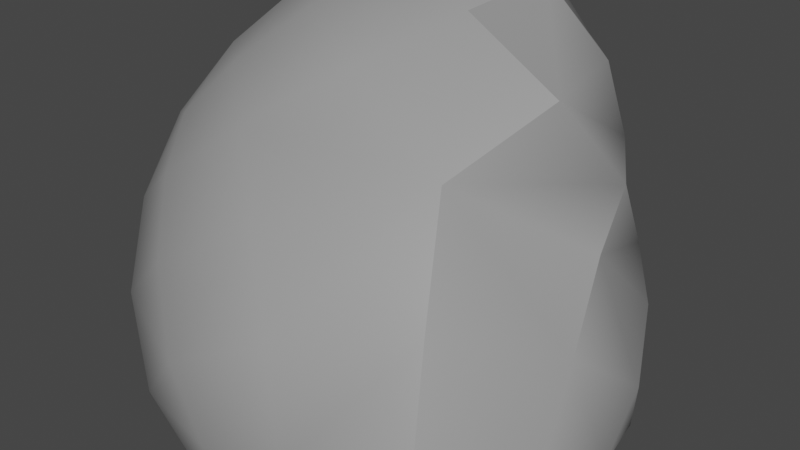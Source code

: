 # Source: asteroidChunk2.blend  (saved by Blender 4.3.34; exported with 4.5.12 LTS)
import bpy
from mathutils import Matrix  # noqa: F401  (used for matrix-valued properties, if any)

bpy.ops.wm.read_factory_settings(use_empty=True)
scene = bpy.context.scene
scene.name = 'Scene'

# ---- collections
col_collection = bpy.data.collections.new('Collection'); scene.collection.children.link(col_collection)

# ---- materials (node trees are filled in below, after node groups)
mat_material_001 = bpy.data.materials.new('Material.001')
mat_material_001.use_transparent_shadow = False

# ---- node groups
ng_auto_smooth = bpy.data.node_groups.new('Auto Smooth', 'GeometryNodeTree')
_s = ng_auto_smooth.interface.new_socket(name='Geometry', in_out='OUTPUT', socket_type='NodeSocketGeometry')
_s = ng_auto_smooth.interface.new_socket(name='Geometry', in_out='INPUT', socket_type='NodeSocketGeometry')
_s = ng_auto_smooth.interface.new_socket(name='Angle', in_out='INPUT', socket_type='NodeSocketFloat')
_s.subtype = 'ANGLE'
_s.min_value = 0.0
_s.max_value = 3.142
ng_auto_smooth.is_modifier = True
_N = ng_auto_smooth.nodes; _L = ng_auto_smooth.links
n0 = _N.new('NodeGroupOutput'); n0.name = 'Group Output'; n0.location = (480, -100)
n1 = _N.new('NodeGroupInput'); n1.name = 'Group Input'; n1.location = (-420, -300)
n2 = _N.new('NodeGroupInput'); n2.name = 'Group Input.001'; n2.location = (-60, -100)
n3 = _N.new('GeometryNodeSetShadeSmooth'); n3.name = 'Set Shade Smooth'; n3.location = (120, -100)
n3.domain = 'EDGE'
n4 = _N.new('GeometryNodeSetShadeSmooth'); n4.name = 'Set Shade Smooth.001'; n4.location = (300, -100)
n5 = _N.new('GeometryNodeInputMeshEdgeAngle'); n5.name = 'Edge Angle'; n5.location = (-420, -220)
n6 = _N.new('GeometryNodeInputEdgeSmooth'); n6.name = 'Is Edge Smooth'; n6.location = (-60, -160)
n7 = _N.new('GeometryNodeInputShadeSmooth'); n7.name = 'Is Face Smooth'; n7.location = (-240, -340)
n8 = _N.new('FunctionNodeBooleanMath'); n8.name = 'Boolean Math'; n8.location = (-60, -220)
n9 = _N.new('FunctionNodeCompare'); n9.name = 'Compare'; n9.location = (-240, -180)
n9.operation = 'LESS_EQUAL'
_L.new(n5.outputs[0], n9.inputs[0])
_L.new(n4.outputs[0], n0.inputs[0])
_L.new(n1.outputs[1], n9.inputs[1])
_L.new(n9.outputs[0], n8.inputs[0])
_L.new(n7.outputs[0], n8.inputs[1])
_L.new(n2.outputs[0], n3.inputs[0])
_L.new(n6.outputs[0], n3.inputs[1])
_L.new(n3.outputs[0], n4.inputs[0])
_L.new(n8.outputs[0], n3.inputs[2])
n0.is_active_output = True

# ---- material node trees
mat_material_001.use_nodes = True; mat_material_001.node_tree.nodes.clear()
_N = mat_material_001.node_tree.nodes; _L = mat_material_001.node_tree.links
n0 = _N.new('ShaderNodeBsdfPrincipled'); n0.name = 'Principled BSDF'; n0.location = (10, 300)
n0.distribution = 'GGX'
n0.subsurface_method = 'BURLEY'
n0.inputs[0].default_value = (0.3343, 0.3343, 0.3343, 1.0)
n0.inputs[3].default_value = 1.45
n0.inputs[27].default_value = (0.0, 0.0, 0.0, 1.0)
n0.inputs[28].default_value = 1.0
n1 = _N.new('ShaderNodeOutputMaterial'); n1.name = 'Material Output'; n1.location = (300, 300)
_L.new(n0.outputs[0], n1.inputs[0])
n1.is_active_output = True

# ---- world
world_world = bpy.data.worlds.new('World'); scene.world = world_world
world_world.use_nodes = True; world_world.node_tree.nodes.clear()
_N = world_world.node_tree.nodes; _L = world_world.node_tree.links
n0 = _N.new('ShaderNodeOutputWorld'); n0.name = 'World Output'; n0.location = (300, 300)
n1 = _N.new('ShaderNodeBackground'); n1.name = 'Background'; n1.location = (10, 300)
n1.inputs[0].default_value = (0.05088, 0.05088, 0.05088, 1.0)
_L.new(n1.outputs[0], n0.inputs[0])
n0.is_active_output = True
world_world.color = (0.05088, 0.05088, 0.05088)
world_world.use_sun_shadow = False
world_world.sun_shadow_jitter_overblur = 0.0

# ---- meshes
me_rock = bpy.data.meshes.new('rock')
me_rock.from_pydata([(-2.226, -1.243, -1.579), (-1.73, 1.614, -1.47), (-1.714, 1.627, 1.235), (1.595, -1.585, 1.487), (0.9979, 1.595, 1.592), (1.327, 1.688, -1.692), (1.579, -1.389, -1.5)], [], [(0, 3, 2), (0, 6, 3), (0, 1, 5, 6), (2, 3, 4), (5, 3, 6), (1, 4, 3, 5), (0, 2, 4, 1)])
me_rock.polygons.foreach_set('use_smooth', [True] * 7)
me_rock.materials.append(mat_material_001)
me_rock.use_remesh_fix_poles = True
me_rock.use_remesh_preserve_attributes = False
me_rock.use_mirror_vertex_groups = False
me_rock.update()

# ---- objects
ob_rock = bpy.data.objects.new('rock', me_rock)

# ---- transforms, parenting, visibility, modifiers, constraints
ob_rock.location = (0.0, -1.49e-08, 0.0)
ob_rock.scale = (0.5973, 0.6038, 0.548)
ob_rock.lineart.crease_threshold = 0.0
_m = ob_rock.modifiers.new('Subsurf', 'SUBSURF')
_m.uv_smooth = 'PRESERVE_CORNERS'
_m.render_levels = 1
_m = ob_rock.modifiers.new('Subsurf.001', 'SUBSURF')
_m.uv_smooth = 'PRESERVE_CORNERS'
_m.render_levels = 1
_m = ob_rock.modifiers.new('Displace', 'DISPLACE')
_m.mid_level = 0.0
_m.strength = 0.0006618
_m = ob_rock.modifiers.new('Displace.001', 'DISPLACE')
_m.mid_level = 0.0
_m.strength = 0.5452
_m = ob_rock.modifiers.new('Displace.002', 'DISPLACE')
_m.strength = 0.009751
_m = ob_rock.modifiers.new('Displace.003', 'DISPLACE')
_m.strength = 0.003859
_m = ob_rock.modifiers.new('Auto Smooth', 'NODES')
_m.node_group = ng_auto_smooth
_gi = [s.identifier for s in ng_auto_smooth.interface.items_tree if s.item_type == 'SOCKET' and s.in_out == 'INPUT']
_m[_gi[1]] = 0.5236  # Angle

# ---- collection membership
col_collection.objects.link(ob_rock)

# ---- scene / render settings (as saved in the file)
scene.frame_start = 1; scene.frame_end = 250; scene.frame_set(1)
scene.render.engine = 'BLENDER_EEVEE_NEXT'
scene.cycles.use_denoising = False
scene.cycles.samples = 128
scene.cycles.sampling_pattern = 'TABULATED_SOBOL'
scene.cycles.use_adaptive_sampling = False
scene.cycles.use_light_tree = False
scene.view_settings.view_transform = 'Filmic'
bpy.context.view_layer.update()

# ---- added for rendering (the .blend has no active camera and no usable light): camera, sun
cam_auto = bpy.data.cameras.new('AutoCamera')
cam_auto.lens = 50.0
cam_auto.sensor_width = 36.0
cam_auto.clip_end = 1000.0
ob_auto_camera = bpy.data.objects.new('AutoCamera', cam_auto)
scene.collection.objects.link(ob_auto_camera)
ob_auto_camera.location = (2.04236, -2.39588, 1.57982)
ob_auto_camera.rotation_euler = (1.09748, -7.21219e-08, 0.694738)
scene.camera = ob_auto_camera
light_auto_sun = bpy.data.lights.new('AutoSun', 'SUN')
light_auto_sun.energy = 3.0
light_auto_sun.angle = 0.0523599
ob_auto_sun = bpy.data.objects.new('AutoSun', light_auto_sun)
scene.collection.objects.link(ob_auto_sun)
ob_auto_sun.rotation_euler = (0.872665, 0.174533, 0.523599)
bpy.context.view_layer.update()
